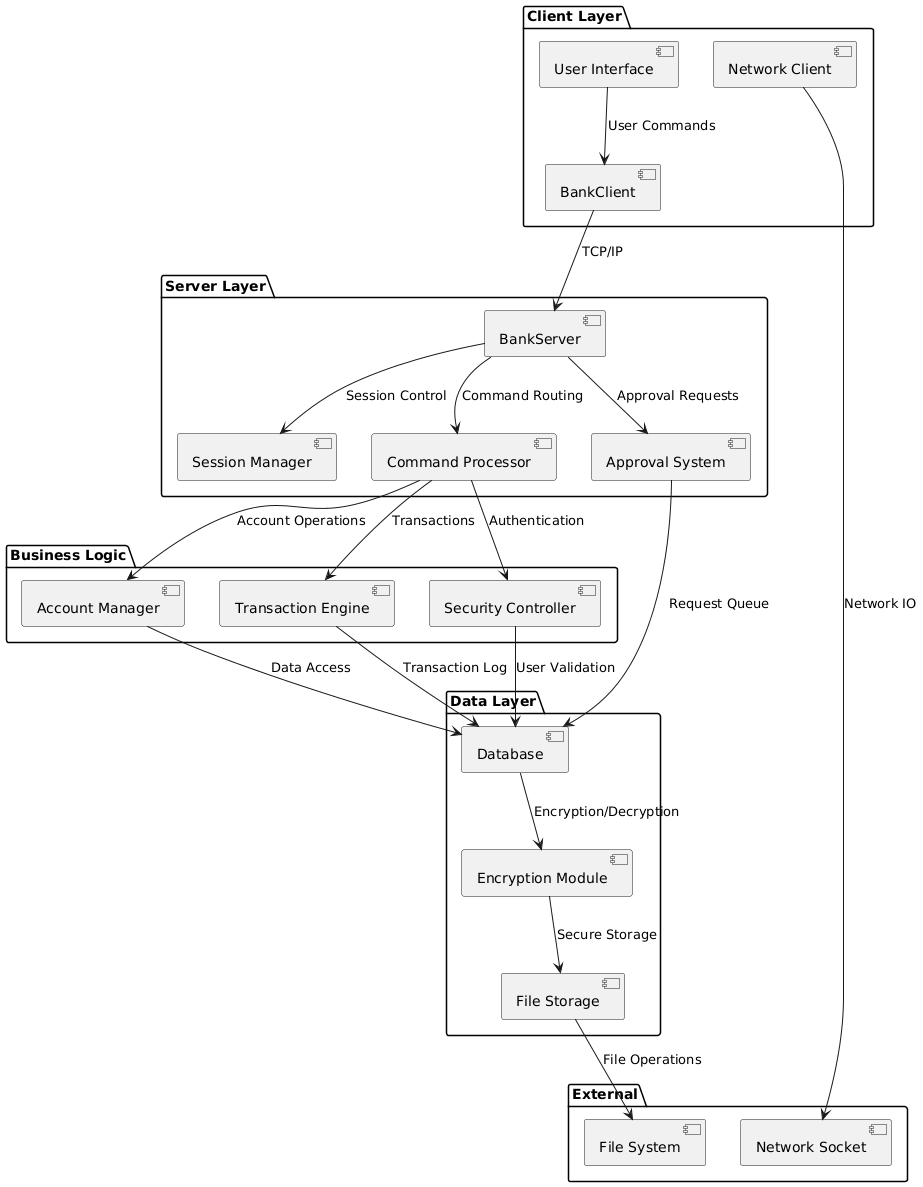

The diagram above was rendered by PlantUML. Its source (embedded in the PNG):
@startuml
package "Client Layer" {
  [BankClient] as Client
  [User Interface] as UI
  [Network Client] as NetClient
}

package "Server Layer" {
  [BankServer] as Server
  [Session Manager] as SessionMgr
  [Command Processor] as CmdProc
  [Approval System] as ApproveSys
}

package "Business Logic" {
  [Account Manager] as AccMgr
  [Transaction Engine] as TxEngine
  [Security Controller] as SecCtrl
}

package "Data Layer" {
  [Database] as DB
  [Encryption Module] as Crypto
  [File Storage] as Storage
}

package "External" {
  [Network Socket] as Socket
  [File System] as FS
}

Client --> Server : TCP/IP
UI --> Client : User Commands
NetClient --> Socket : Network IO

Server --> SessionMgr : Session Control
Server --> CmdProc : Command Routing
Server --> ApproveSys : Approval Requests

CmdProc --> AccMgr : Account Operations
CmdProc --> TxEngine : Transactions
CmdProc --> SecCtrl : Authentication

AccMgr --> DB : Data Access
TxEngine --> DB : Transaction Log
SecCtrl --> DB : User Validation

DB --> Crypto : Encryption/Decryption
Crypto --> Storage : Secure Storage
Storage --> FS : File Operations

ApproveSys --> DB : Request Queue
@enduml